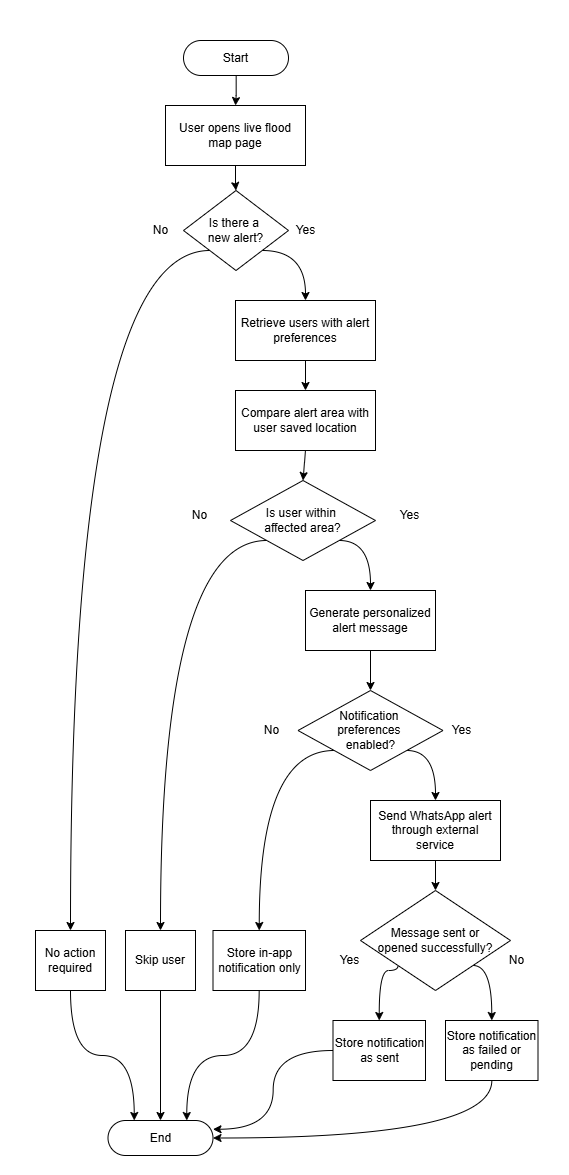

The diagram above was exported from draw.io. Its source (the exported page's mxGraphModel, read from the mxfile embedded in the PNG):
<mxGraphModel dx="973" dy="2450" grid="1" gridSize="10" guides="1" tooltips="1" connect="1" arrows="1" fold="1" page="1" pageScale="1" pageWidth="850" pageHeight="1100" math="0" shadow="0">
  <root>
    <mxCell id="0" />
    <mxCell id="1" parent="0" />
    <mxCell id="JGCqWEQwwmDXKy9BmtyW-43" value="" style="rounded=0;whiteSpace=wrap;html=1;fillColor=none;strokeColor=none;" parent="1" vertex="1">
      <mxGeometry x="170" width="568.75" height="1175" as="geometry" />
    </mxCell>
    <mxCell id="-kCnvaLOPQoMT_HmFo7d-13" style="edgeStyle=orthogonalEdgeStyle;rounded=0;orthogonalLoop=1;jettySize=auto;html=1;entryX=0.5;entryY=0;entryDx=0;entryDy=0;" parent="1" source="-kCnvaLOPQoMT_HmFo7d-2" target="-kCnvaLOPQoMT_HmFo7d-4" edge="1">
      <mxGeometry relative="1" as="geometry" />
    </mxCell>
    <mxCell id="-kCnvaLOPQoMT_HmFo7d-2" value="Start" style="rounded=1;whiteSpace=wrap;html=1;arcSize=50;" parent="1" vertex="1">
      <mxGeometry x="353" y="40" width="105" height="35" as="geometry" />
    </mxCell>
    <mxCell id="-kCnvaLOPQoMT_HmFo7d-14" style="edgeStyle=orthogonalEdgeStyle;rounded=0;orthogonalLoop=1;jettySize=auto;html=1;entryX=0.5;entryY=0;entryDx=0;entryDy=0;" parent="1" source="-kCnvaLOPQoMT_HmFo7d-4" target="JGCqWEQwwmDXKy9BmtyW-1" edge="1">
      <mxGeometry relative="1" as="geometry">
        <mxPoint x="404.9999999999999" y="185" as="targetPoint" />
      </mxGeometry>
    </mxCell>
    <mxCell id="-kCnvaLOPQoMT_HmFo7d-4" value="User opens live flood map page" style="rounded=0;whiteSpace=wrap;html=1;" parent="1" vertex="1">
      <mxGeometry x="335" y="105" width="140" height="60" as="geometry" />
    </mxCell>
    <mxCell id="JGCqWEQwwmDXKy9BmtyW-14" style="edgeStyle=orthogonalEdgeStyle;rounded=0;orthogonalLoop=1;jettySize=auto;html=1;exitX=1;exitY=1;exitDx=0;exitDy=0;entryX=0.5;entryY=0;entryDx=0;entryDy=0;curved=1;" parent="1" source="JGCqWEQwwmDXKy9BmtyW-1" target="JGCqWEQwwmDXKy9BmtyW-2" edge="1">
      <mxGeometry relative="1" as="geometry">
        <Array as="points">
          <mxPoint x="475" y="250" />
        </Array>
      </mxGeometry>
    </mxCell>
    <mxCell id="JGCqWEQwwmDXKy9BmtyW-28" style="edgeStyle=orthogonalEdgeStyle;rounded=0;orthogonalLoop=1;jettySize=auto;html=1;exitX=0;exitY=1;exitDx=0;exitDy=0;entryX=0.5;entryY=0;entryDx=0;entryDy=0;curved=1;" parent="1" source="JGCqWEQwwmDXKy9BmtyW-1" target="JGCqWEQwwmDXKy9BmtyW-9" edge="1">
      <mxGeometry relative="1" as="geometry" />
    </mxCell>
    <mxCell id="JGCqWEQwwmDXKy9BmtyW-1" value="Is there a&amp;nbsp;&lt;div&gt;new alert?&lt;/div&gt;" style="rhombus;whiteSpace=wrap;html=1;" parent="1" vertex="1">
      <mxGeometry x="353" y="190" width="105" height="80" as="geometry" />
    </mxCell>
    <mxCell id="JGCqWEQwwmDXKy9BmtyW-15" style="edgeStyle=orthogonalEdgeStyle;rounded=0;orthogonalLoop=1;jettySize=auto;html=1;exitX=0.5;exitY=1;exitDx=0;exitDy=0;entryX=0.5;entryY=0;entryDx=0;entryDy=0;" parent="1" source="JGCqWEQwwmDXKy9BmtyW-2" target="JGCqWEQwwmDXKy9BmtyW-3" edge="1">
      <mxGeometry relative="1" as="geometry" />
    </mxCell>
    <mxCell id="JGCqWEQwwmDXKy9BmtyW-2" value="Retrieve users with alert preferences" style="rounded=0;whiteSpace=wrap;html=1;" parent="1" vertex="1">
      <mxGeometry x="405" y="300" width="140" height="60" as="geometry" />
    </mxCell>
    <mxCell id="JGCqWEQwwmDXKy9BmtyW-16" style="edgeStyle=orthogonalEdgeStyle;rounded=0;orthogonalLoop=1;jettySize=auto;html=1;exitX=0.5;exitY=1;exitDx=0;exitDy=0;entryX=0.5;entryY=0;entryDx=0;entryDy=0;" parent="1" source="JGCqWEQwwmDXKy9BmtyW-3" target="JGCqWEQwwmDXKy9BmtyW-4" edge="1">
      <mxGeometry relative="1" as="geometry" />
    </mxCell>
    <mxCell id="JGCqWEQwwmDXKy9BmtyW-3" value="Compare alert area with user saved location" style="rounded=0;whiteSpace=wrap;html=1;" parent="1" vertex="1">
      <mxGeometry x="405" y="390" width="140" height="60" as="geometry" />
    </mxCell>
    <mxCell id="JGCqWEQwwmDXKy9BmtyW-17" style="edgeStyle=orthogonalEdgeStyle;rounded=0;orthogonalLoop=1;jettySize=auto;html=1;exitX=1;exitY=1;exitDx=0;exitDy=0;entryX=0.5;entryY=0;entryDx=0;entryDy=0;curved=1;" parent="1" source="JGCqWEQwwmDXKy9BmtyW-4" target="JGCqWEQwwmDXKy9BmtyW-5" edge="1">
      <mxGeometry relative="1" as="geometry">
        <Array as="points">
          <mxPoint x="540" y="540" />
        </Array>
      </mxGeometry>
    </mxCell>
    <mxCell id="JGCqWEQwwmDXKy9BmtyW-27" style="edgeStyle=orthogonalEdgeStyle;rounded=0;orthogonalLoop=1;jettySize=auto;html=1;exitX=0;exitY=1;exitDx=0;exitDy=0;entryX=0.5;entryY=0;entryDx=0;entryDy=0;curved=1;" parent="1" source="JGCqWEQwwmDXKy9BmtyW-4" target="JGCqWEQwwmDXKy9BmtyW-10" edge="1">
      <mxGeometry relative="1" as="geometry" />
    </mxCell>
    <mxCell id="JGCqWEQwwmDXKy9BmtyW-4" value="Is user within&amp;nbsp;&lt;div&gt;affected area?&lt;/div&gt;" style="rhombus;whiteSpace=wrap;html=1;" parent="1" vertex="1">
      <mxGeometry x="400" y="480" width="145" height="80" as="geometry" />
    </mxCell>
    <mxCell id="JGCqWEQwwmDXKy9BmtyW-18" style="edgeStyle=orthogonalEdgeStyle;rounded=0;orthogonalLoop=1;jettySize=auto;html=1;exitX=0.5;exitY=1;exitDx=0;exitDy=0;entryX=0.5;entryY=0;entryDx=0;entryDy=0;" parent="1" source="JGCqWEQwwmDXKy9BmtyW-5" target="JGCqWEQwwmDXKy9BmtyW-7" edge="1">
      <mxGeometry relative="1" as="geometry" />
    </mxCell>
    <mxCell id="JGCqWEQwwmDXKy9BmtyW-5" value="Generate personalized&lt;div&gt;alert message&lt;/div&gt;" style="rounded=0;whiteSpace=wrap;html=1;" parent="1" vertex="1">
      <mxGeometry x="475" y="590" width="130" height="60" as="geometry" />
    </mxCell>
    <mxCell id="JGCqWEQwwmDXKy9BmtyW-21" style="edgeStyle=orthogonalEdgeStyle;rounded=0;orthogonalLoop=1;jettySize=auto;html=1;exitX=0.5;exitY=1;exitDx=0;exitDy=0;entryX=0.5;entryY=0;entryDx=0;entryDy=0;" parent="1" source="JGCqWEQwwmDXKy9BmtyW-6" target="JGCqWEQwwmDXKy9BmtyW-8" edge="1">
      <mxGeometry relative="1" as="geometry" />
    </mxCell>
    <mxCell id="JGCqWEQwwmDXKy9BmtyW-6" value="Send WhatsApp alert through external service" style="rounded=0;whiteSpace=wrap;html=1;" parent="1" vertex="1">
      <mxGeometry x="540" y="800" width="130" height="60" as="geometry" />
    </mxCell>
    <mxCell id="JGCqWEQwwmDXKy9BmtyW-20" style="edgeStyle=orthogonalEdgeStyle;rounded=0;orthogonalLoop=1;jettySize=auto;html=1;exitX=1;exitY=1;exitDx=0;exitDy=0;entryX=0.5;entryY=0;entryDx=0;entryDy=0;curved=1;" parent="1" source="JGCqWEQwwmDXKy9BmtyW-7" target="JGCqWEQwwmDXKy9BmtyW-6" edge="1">
      <mxGeometry relative="1" as="geometry">
        <Array as="points">
          <mxPoint x="605" y="750" />
        </Array>
      </mxGeometry>
    </mxCell>
    <mxCell id="JGCqWEQwwmDXKy9BmtyW-26" style="edgeStyle=orthogonalEdgeStyle;rounded=0;orthogonalLoop=1;jettySize=auto;html=1;exitX=0;exitY=1;exitDx=0;exitDy=0;entryX=0.5;entryY=0;entryDx=0;entryDy=0;curved=1;" parent="1" source="JGCqWEQwwmDXKy9BmtyW-7" target="JGCqWEQwwmDXKy9BmtyW-11" edge="1">
      <mxGeometry relative="1" as="geometry">
        <Array as="points">
          <mxPoint x="429" y="750" />
        </Array>
      </mxGeometry>
    </mxCell>
    <mxCell id="JGCqWEQwwmDXKy9BmtyW-7" value="Notification&amp;nbsp;&lt;div&gt;preferences&amp;nbsp;&lt;div&gt;enabled?&lt;/div&gt;&lt;/div&gt;" style="rhombus;whiteSpace=wrap;html=1;" parent="1" vertex="1">
      <mxGeometry x="467.5" y="690" width="145" height="80" as="geometry" />
    </mxCell>
    <mxCell id="JGCqWEQwwmDXKy9BmtyW-22" style="edgeStyle=orthogonalEdgeStyle;rounded=0;orthogonalLoop=1;jettySize=auto;html=1;exitX=1;exitY=1;exitDx=0;exitDy=0;entryX=0.5;entryY=0;entryDx=0;entryDy=0;curved=1;" parent="1" source="JGCqWEQwwmDXKy9BmtyW-8" target="JGCqWEQwwmDXKy9BmtyW-13" edge="1">
      <mxGeometry relative="1" as="geometry">
        <Array as="points">
          <mxPoint x="661" y="965" />
        </Array>
      </mxGeometry>
    </mxCell>
    <mxCell id="JGCqWEQwwmDXKy9BmtyW-25" style="edgeStyle=orthogonalEdgeStyle;rounded=0;orthogonalLoop=1;jettySize=auto;html=1;exitX=0;exitY=1;exitDx=0;exitDy=0;entryX=0.5;entryY=0;entryDx=0;entryDy=0;curved=1;" parent="1" source="JGCqWEQwwmDXKy9BmtyW-8" target="JGCqWEQwwmDXKy9BmtyW-12" edge="1">
      <mxGeometry relative="1" as="geometry">
        <Array as="points">
          <mxPoint x="567" y="970" />
          <mxPoint x="549" y="970" />
        </Array>
      </mxGeometry>
    </mxCell>
    <mxCell id="JGCqWEQwwmDXKy9BmtyW-8" value="Message sent or opened&amp;nbsp;&lt;span style=&quot;background-color: transparent; color: light-dark(rgb(0, 0, 0), rgb(255, 255, 255));&quot;&gt;successfully?&lt;/span&gt;" style="rhombus;whiteSpace=wrap;html=1;" parent="1" vertex="1">
      <mxGeometry x="530" y="890" width="150" height="100" as="geometry" />
    </mxCell>
    <mxCell id="JGCqWEQwwmDXKy9BmtyW-30" style="edgeStyle=orthogonalEdgeStyle;rounded=0;orthogonalLoop=1;jettySize=auto;html=1;exitX=0.5;exitY=1;exitDx=0;exitDy=0;entryX=0.25;entryY=0;entryDx=0;entryDy=0;curved=1;" parent="1" source="JGCqWEQwwmDXKy9BmtyW-9" target="JGCqWEQwwmDXKy9BmtyW-24" edge="1">
      <mxGeometry relative="1" as="geometry" />
    </mxCell>
    <mxCell id="JGCqWEQwwmDXKy9BmtyW-9" value="No action required" style="rounded=0;whiteSpace=wrap;html=1;" parent="1" vertex="1">
      <mxGeometry x="205" y="930" width="70" height="60" as="geometry" />
    </mxCell>
    <mxCell id="JGCqWEQwwmDXKy9BmtyW-29" style="edgeStyle=orthogonalEdgeStyle;rounded=0;orthogonalLoop=1;jettySize=auto;html=1;entryX=0.5;entryY=0;entryDx=0;entryDy=0;" parent="1" source="JGCqWEQwwmDXKy9BmtyW-10" target="JGCqWEQwwmDXKy9BmtyW-24" edge="1">
      <mxGeometry relative="1" as="geometry" />
    </mxCell>
    <mxCell id="JGCqWEQwwmDXKy9BmtyW-10" value="Skip user" style="rounded=0;whiteSpace=wrap;html=1;" parent="1" vertex="1">
      <mxGeometry x="295" y="930" width="70" height="60" as="geometry" />
    </mxCell>
    <mxCell id="JGCqWEQwwmDXKy9BmtyW-31" style="edgeStyle=orthogonalEdgeStyle;rounded=0;orthogonalLoop=1;jettySize=auto;html=1;entryX=0.75;entryY=0;entryDx=0;entryDy=0;curved=1;" parent="1" source="JGCqWEQwwmDXKy9BmtyW-11" target="JGCqWEQwwmDXKy9BmtyW-24" edge="1">
      <mxGeometry relative="1" as="geometry" />
    </mxCell>
    <mxCell id="JGCqWEQwwmDXKy9BmtyW-11" value="Store in-app notification only" style="rounded=0;whiteSpace=wrap;html=1;" parent="1" vertex="1">
      <mxGeometry x="382.5" y="930" width="92.5" height="60" as="geometry" />
    </mxCell>
    <mxCell id="JGCqWEQwwmDXKy9BmtyW-32" style="edgeStyle=orthogonalEdgeStyle;rounded=0;orthogonalLoop=1;jettySize=auto;html=1;entryX=1;entryY=0.25;entryDx=0;entryDy=0;curved=1;" parent="1" source="JGCqWEQwwmDXKy9BmtyW-12" target="JGCqWEQwwmDXKy9BmtyW-24" edge="1">
      <mxGeometry relative="1" as="geometry" />
    </mxCell>
    <mxCell id="JGCqWEQwwmDXKy9BmtyW-12" value="Store notification as sent" style="rounded=0;whiteSpace=wrap;html=1;" parent="1" vertex="1">
      <mxGeometry x="502.5" y="1020" width="92.5" height="60" as="geometry" />
    </mxCell>
    <mxCell id="JGCqWEQwwmDXKy9BmtyW-33" style="edgeStyle=orthogonalEdgeStyle;rounded=0;orthogonalLoop=1;jettySize=auto;html=1;entryX=1;entryY=0.5;entryDx=0;entryDy=0;elbow=vertical;curved=1;" parent="1" source="JGCqWEQwwmDXKy9BmtyW-13" target="JGCqWEQwwmDXKy9BmtyW-24" edge="1">
      <mxGeometry relative="1" as="geometry">
        <Array as="points">
          <mxPoint x="661" y="1138" />
        </Array>
      </mxGeometry>
    </mxCell>
    <mxCell id="JGCqWEQwwmDXKy9BmtyW-13" value="Store notification as failed or pending" style="rounded=0;whiteSpace=wrap;html=1;" parent="1" vertex="1">
      <mxGeometry x="615" y="1020" width="92.5" height="60" as="geometry" />
    </mxCell>
    <mxCell id="JGCqWEQwwmDXKy9BmtyW-24" value="End" style="rounded=1;whiteSpace=wrap;html=1;arcSize=50;" parent="1" vertex="1">
      <mxGeometry x="277.5" y="1120" width="105" height="35" as="geometry" />
    </mxCell>
    <mxCell id="JGCqWEQwwmDXKy9BmtyW-34" value="Yes" style="text;html=1;whiteSpace=wrap;strokeColor=none;fillColor=none;align=center;verticalAlign=middle;rounded=0;" parent="1" vertex="1">
      <mxGeometry x="458.75" y="215" width="32.5" height="30" as="geometry" />
    </mxCell>
    <mxCell id="JGCqWEQwwmDXKy9BmtyW-35" value="No" style="text;html=1;whiteSpace=wrap;strokeColor=none;fillColor=none;align=center;verticalAlign=middle;rounded=0;" parent="1" vertex="1">
      <mxGeometry x="313.75" y="215" width="32.5" height="30" as="geometry" />
    </mxCell>
    <mxCell id="JGCqWEQwwmDXKy9BmtyW-37" value="No" style="text;html=1;whiteSpace=wrap;strokeColor=none;fillColor=none;align=center;verticalAlign=middle;rounded=0;" parent="1" vertex="1">
      <mxGeometry x="353" y="500" width="32.5" height="30" as="geometry" />
    </mxCell>
    <mxCell id="JGCqWEQwwmDXKy9BmtyW-38" value="Yes" style="text;html=1;whiteSpace=wrap;strokeColor=none;fillColor=none;align=center;verticalAlign=middle;rounded=0;" parent="1" vertex="1">
      <mxGeometry x="562.5" y="500" width="32.5" height="30" as="geometry" />
    </mxCell>
    <mxCell id="JGCqWEQwwmDXKy9BmtyW-39" value="Yes" style="text;html=1;whiteSpace=wrap;strokeColor=none;fillColor=none;align=center;verticalAlign=middle;rounded=0;" parent="1" vertex="1">
      <mxGeometry x="615" y="715" width="32.5" height="30" as="geometry" />
    </mxCell>
    <mxCell id="JGCqWEQwwmDXKy9BmtyW-40" value="No" style="text;html=1;whiteSpace=wrap;strokeColor=none;fillColor=none;align=center;verticalAlign=middle;rounded=0;" parent="1" vertex="1">
      <mxGeometry x="425" y="715" width="32.5" height="30" as="geometry" />
    </mxCell>
    <mxCell id="JGCqWEQwwmDXKy9BmtyW-41" value="Yes" style="text;html=1;whiteSpace=wrap;strokeColor=none;fillColor=none;align=center;verticalAlign=middle;rounded=0;" parent="1" vertex="1">
      <mxGeometry x="502.5" y="945" width="32.5" height="30" as="geometry" />
    </mxCell>
    <mxCell id="JGCqWEQwwmDXKy9BmtyW-42" value="No" style="text;html=1;whiteSpace=wrap;strokeColor=none;fillColor=none;align=center;verticalAlign=middle;rounded=0;" parent="1" vertex="1">
      <mxGeometry x="670" y="945" width="32.5" height="30" as="geometry" />
    </mxCell>
  </root>
</mxGraphModel>